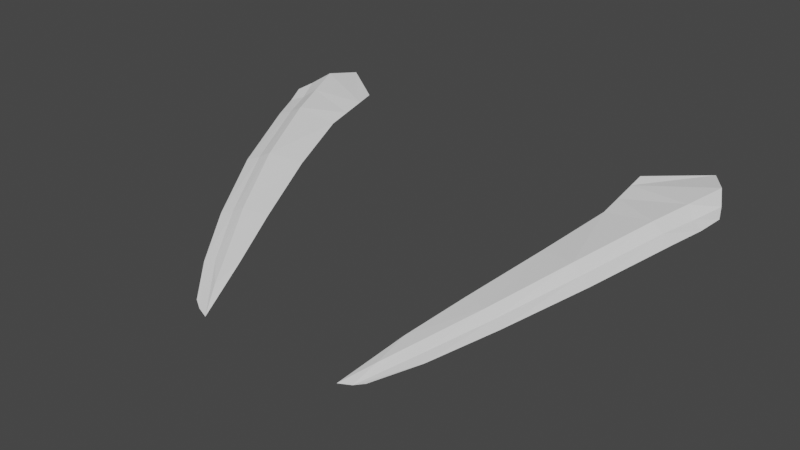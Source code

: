 # Source: car.blend  (saved by Blender 3.6.11; exported with 4.5.12 LTS)
import bpy
from mathutils import Matrix  # noqa: F401  (used for matrix-valued properties, if any)

bpy.ops.wm.read_factory_settings(use_empty=True)
scene = bpy.context.scene
scene.name = 'Scene'

# ---- collections
col_collection = bpy.data.collections.new('Collection'); scene.collection.children.link(col_collection)

# ---- world
world_world = bpy.data.worlds.new('World'); scene.world = world_world
world_world.use_nodes = True; world_world.node_tree.nodes.clear()
_N = world_world.node_tree.nodes; _L = world_world.node_tree.links
n0 = _N.new('ShaderNodeOutputWorld'); n0.name = 'World Output'; n0.location = (300, 300)
n1 = _N.new('ShaderNodeBackground'); n1.name = 'Background'; n1.location = (10, 300)
n1.inputs[0].default_value = (0.05088, 0.05088, 0.05088, 1.0)
_L.new(n1.outputs[0], n0.inputs[0])
n0.is_active_output = True
world_world.color = (0.05088, 0.05088, 0.05088)
world_world.use_sun_shadow = False
world_world.sun_shadow_jitter_overblur = 0.0

# ---- meshes
me_plane = bpy.data.meshes.new('Plane')
me_plane.from_pydata([(0.2538, -1.171, 0.3847), (0.4163, -0.7773, 0.4814), (0.3162, -1.044, 0.4271), (0.3705, -0.9088, 0.46), (0.1704, -1.315, 0.3295), (0.1385, -1.365, 0.3065), (0.4335, -0.8105, 0.4667), (0.4441, -0.8377, 0.459), (0.4323, -0.8712, 0.4489), (0.4136, -0.9222, 0.44), (0.357, -1.062, 0.4083), (0.2904, -1.189, 0.3704), (0.2307, -1.283, 0.3372), (0.1781, -1.347, 0.3138), (0.1612, -1.357, 0.3091), (0.0, -1.386, 0.3012), (0.09341, -1.376, 0.303), (0.02125, -1.385, 0.3017), (0.3858, -0.7335, 0.4788), (0.0, -0.8581, 0.4688), (0.2894, -0.8034, 0.4736), (0.1929, -0.8345, 0.4688), (0.09646, -0.8516, 0.4688), (0.2868, -0.9085, 0.4487), (0.2531, -1.027, 0.4187), (0.2076, -1.158, 0.3794), (0.1719, -1.257, 0.3462), (0.2015, -1.261, 0.35), (0.3913, -0.9147, 0.4477), (0.336, -1.052, 0.4154), (0.2717, -1.179, 0.3752), (0.2158, -1.271, 0.3413), (0.2887, -0.8307, 0.4671), (0.3934, -0.843, 0.4707), (0.2878, -0.8696, 0.4579), (0.4128, -0.8571, 0.4556)], [(16, 17), (17, 15), (22, 19), (20, 21), (21, 22), (16, 5)], [(33, 1, 32, 34), (2, 3, 23, 24), (0, 2, 24, 25), (35, 33, 3, 28), (28, 29, 10, 9), (29, 30, 11, 10), (31, 30, 0, 27), (26, 27, 0, 25), (12, 11, 30, 31), (2, 0, 30, 29), (3, 2, 29, 28), (3, 33, 34, 23), (32, 1, 18, 20), (6, 1, 33, 35), (8, 35, 28, 9), (7, 6, 35, 8), (12, 31, 14, 13), (4, 5, 14, 31, 27), (4, 27, 26, 5)])
_uv = me_plane.uv_layers.new(name='UVMap')
_uv.uv.foreach_set('vector', [0.0, 0.0, 0.0, 0.0, 0.0, 0.0, 0.0, 0.0, 0.0, 0.0, 0.0, 0.0, 0.0, 0.0, 0.0, 0.0, 0.0, 0.0, 0.0, 0.0, 0.0, 0.0, 0.0, 0.0, 0.0, 0.0, 0.0, 0.0, 0.0, 0.0, 0.0, 0.0, 0.0, 0.0, 0.0, 0.0, 0.0, 0.0, 0.0, 0.0, 0.0, 0.0, 0.0, 0.0, 0.0, 0.0, 0.0, 0.0, 0.0, 0.0, 0.0, 0.0, 0.0, 0.0, 0.0, 0.0, 0.0, 0.0, 0.0, 0.0, 0.0, 0.0, 0.0, 0.0, 0.0, 0.0, 0.0, 0.0, 0.0, 0.0, 0.0, 0.0, 0.0, 0.0, 0.0, 0.0, 0.0, 0.0, 0.0, 0.0, 0.0, 0.0, 0.0, 0.0, 0.0, 0.0, 0.0, 0.0, 0.0, 0.0, 0.0, 0.0, 0.0, 0.0, 0.0, 0.0, 0.0, 0.0, 0.0, 0.0, 0.0, 0.0, 0.0, 0.0, 0.0, 0.0, 0.0, 0.0, 0.0, 0.0, 0.0, 0.0, 0.0, 0.0, 0.0, 0.0, 0.0, 0.0, 0.0, 0.0, 0.0, 0.0, 0.0, 0.0, 0.0, 0.0, 0.0, 0.0, 0.0, 0.0, 0.0, 0.0, 0.0, 0.0, 0.0, 0.0, 0.0, 0.0, 0.0, 0.0, 0.0, 0.0, 0.0, 0.0, 0.0, 0.0, 0.0, 0.0, 0.0, 0.0, 0.0, 0.0, 0.0, 0.0])
me_plane.update()

# ---- objects
ob_empty = bpy.data.objects.new('Empty', None)
ob_empty_001 = bpy.data.objects.new('Empty.001', None)
ob_empty_002 = bpy.data.objects.new('Empty.002', None)
ob_empty_003 = bpy.data.objects.new('Empty.003', None)
ob_empty_004 = bpy.data.objects.new('Empty.004', None)
ob_plane = bpy.data.objects.new('Plane', me_plane)

# ---- transforms, parenting, visibility, modifiers, constraints
ob_empty.location = (-1.132e-16, 0.8231, -0.5098)
ob_empty.rotation_euler = (1.571, -0.0, 1.571)
ob_empty.empty_display_type = 'IMAGE'
ob_empty.empty_display_size = 5.0
ob_empty.empty_image_depth = 'BACK'
ob_empty.show_empty_image_perspective = False
ob_empty.empty_image_side = 'FRONT'
ob_empty_001.location = (-1.778, 6.833e-08, -0.5086)
ob_empty_001.rotation_euler = (1.571, -0.0, -0.0)
ob_empty_001.empty_display_type = 'IMAGE'
ob_empty_001.empty_display_size = 5.0
ob_empty_001.empty_image_depth = 'BACK'
ob_empty_001.show_empty_image_perspective = False
ob_empty_001.empty_image_side = 'FRONT'
ob_empty_002.location = (1.781, 1.403e-07, 1.044)
ob_empty_002.rotation_euler = (1.571, 0.0, 3.142)
ob_empty_002.empty_display_type = 'IMAGE'
ob_empty_002.empty_display_size = 5.0
ob_empty_002.empty_image_depth = 'BACK'
ob_empty_002.show_empty_image_perspective = False
ob_empty_002.empty_image_side = 'FRONT'
ob_empty_003.location = (0.0, 0.0, 0.0)
ob_empty_003.rotation_euler = (3.142, -0.0, -0.0)
ob_empty_003.empty_display_type = 'IMAGE'
ob_empty_003.empty_display_size = 5.0
ob_empty_003.empty_image_depth = 'BACK'
ob_empty_003.show_empty_image_perspective = False
ob_empty_003.empty_image_side = 'FRONT'
ob_empty_004.location = (-0.5611, 0.8248, 0.0)
ob_empty_004.rotation_euler = (0.0, -0.0, 1.571)
ob_empty_004.empty_display_type = 'IMAGE'
ob_empty_004.empty_display_size = 5.0
ob_empty_004.empty_image_depth = 'BACK'
ob_empty_004.show_empty_image_perspective = False
ob_empty_004.empty_image_side = 'FRONT'
ob_plane.location = (0.0, 0.0, 0.0)
_m = ob_plane.modifiers.new('Mirror', 'MIRROR')
_m.use_clip = True

# ---- collection membership
col_collection.objects.link(ob_empty)
col_collection.objects.link(ob_empty_001)
col_collection.objects.link(ob_empty_002)
col_collection.objects.link(ob_empty_003)
col_collection.objects.link(ob_empty_004)
col_collection.objects.link(ob_plane)

# ---- scene / render settings (as saved in the file)
scene.frame_start = 1; scene.frame_end = 250; scene.frame_set(123)
scene.render.engine = 'BLENDER_EEVEE_NEXT'
scene.cycles.sampling_pattern = 'TABULATED_SOBOL'
scene.view_settings.view_transform = 'Filmic'
bpy.context.view_layer.update()

# ---- added for rendering (the .blend has no active camera and no usable light): camera, sun
cam_auto = bpy.data.cameras.new('AutoCamera')
cam_auto.lens = 50.0
cam_auto.sensor_width = 36.0
cam_auto.clip_end = 1000.0
ob_auto_camera = bpy.data.objects.new('AutoCamera', cam_auto)
scene.collection.objects.link(ob_auto_camera)
ob_auto_camera.location = (1.03334, -2.29974, 1.21799)
ob_auto_camera.rotation_euler = (1.09748, -7.21219e-08, 0.694738)
scene.camera = ob_auto_camera
light_auto_sun = bpy.data.lights.new('AutoSun', 'SUN')
light_auto_sun.energy = 3.0
light_auto_sun.angle = 0.0523599
ob_auto_sun = bpy.data.objects.new('AutoSun', light_auto_sun)
scene.collection.objects.link(ob_auto_sun)
ob_auto_sun.rotation_euler = (0.872665, 0.174533, 0.523599)
bpy.context.view_layer.update()
